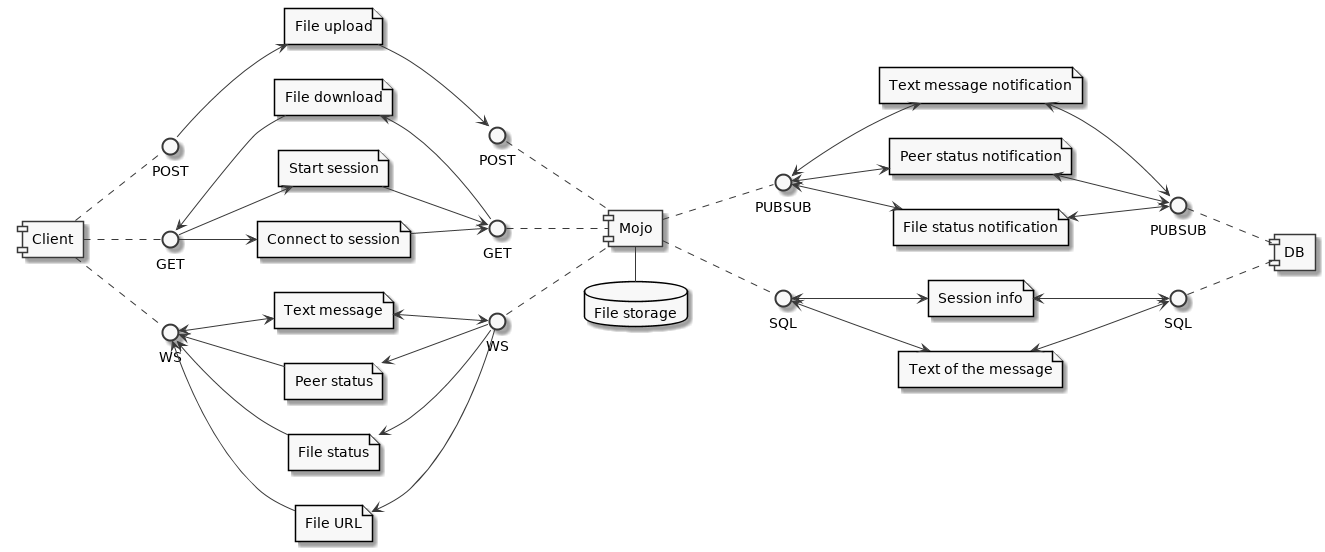

The diagram above was rendered by PlantUML. Its source (embedded in the PNG):
@startuml
left to right direction
skinparam monochrome true
together {
 component Client as c
 interface POST as c_post
 interface GET as c_get
 interface WS as c_ws
 c .. c_ws
 c .. c_get
 c .. c_post
}

together {
 interface WS as s_ws
 interface GET as s_get
 interface POST as s_post
 component Mojo as s
 interface PUBSUB as s_ps
 interface SQL as s_sql
 database "File storage" as s_fs
 s_ws .. s
 s_get .. s
 s_post .. s
 s .. s_ps
 s .. s_sql
 s_fs - s
}

together {
 component DB as db
 interface SQL as db_sql
 interface PUBSUB as db_ps
 db_sql .. db
 db_ps .. db
}

file "File upload" as post1
c_post --> post1
post1 --> s_post

file "File download" as get1
c_get <-- get1
get1 <-- s_get

file "Start session" as get2
c_get --> get2
get2 --> s_get

file "Connect to session" as get3
c_get --> get3
get3 --> s_get

file "Text message" as ws1
c_ws <--> ws1
ws1 <--> s_ws

file "Peer status" as ws2
c_ws <-- ws2
ws2 <-- s_ws

file "File status" as ws3
c_ws <-- ws3
ws3 <-- s_ws

file "File URL" as ws4
c_ws <-- ws4
ws4 <-- s_ws

file "Text message notification" as ps1
s_ps <--> ps1
ps1 <--> db_ps

file "Peer status notification" as ps2
s_ps <--> ps2
ps2 <--> db_ps

file "File status notification" as ps3
s_ps <--> ps3
ps3 <--> db_ps

file "Session info" as sql1
s_sql <--> sql1
sql1 <--> db_sql

file "Text of the message" as sql2
s_sql <--> sql2
sql2 <--> db_sql
@enduml